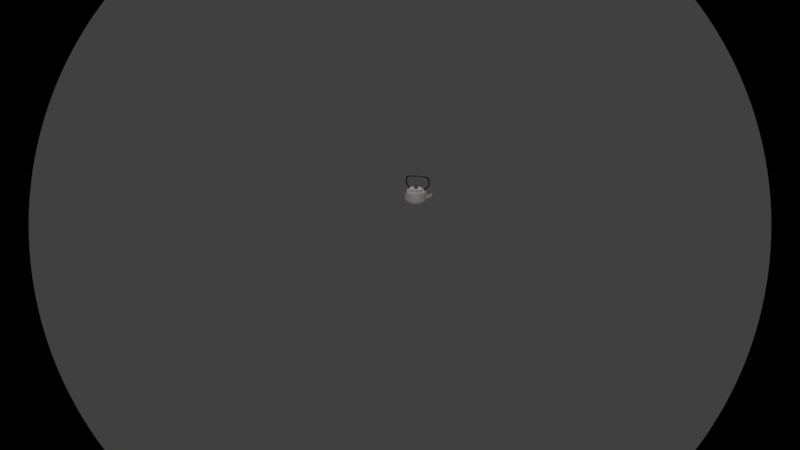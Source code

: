 # Source: tetera.blend  (saved by Blender 2.79.0; exported with 4.5.12 LTS)
import bpy
from mathutils import Matrix  # noqa: F401  (used for matrix-valued properties, if any)

bpy.ops.wm.read_factory_settings(use_empty=True)
scene = bpy.context.scene
scene.name = 'Scene'

# ---- collections
col_collection_1 = bpy.data.collections.new('Collection 1'); scene.collection.children.link(col_collection_1)

# ---- materials (node trees are filled in below, after node groups)
mat_material_001 = bpy.data.materials.new('Material.001')
mat_material_001.alpha_threshold = 0.0
mat_material_001.use_transparent_shadow = False
mat_material_001.diffuse_color = (0.8, 0.783, 0.7334, 1.0)
mat_material_001.roughness = 0.5
mat_material_004 = bpy.data.materials.new('Material.004')
mat_material_004.alpha_threshold = 0.0
mat_material_004.use_transparent_shadow = False
mat_material_004.diffuse_color = (0.0, 0.0, 0.0, 1.0)
mat_material_004.roughness = 0.5
mat_material_005 = bpy.data.materials.new('Material.005')
mat_material_005.alpha_threshold = 0.0
mat_material_005.use_transparent_shadow = False
mat_material_005.diffuse_color = (0.0, 0.0, 0.0, 1.0)
mat_material_005.roughness = 0.5
mat_material_006 = bpy.data.materials.new('Material.006')
mat_material_006.alpha_threshold = 0.0
mat_material_006.use_transparent_shadow = False
mat_material_006.diffuse_color = (0.0, 0.0, 0.0, 1.0)
mat_material_006.roughness = 0.5
mat_material = bpy.data.materials.new('Material')
mat_material.alpha_threshold = 0.0
mat_material.use_transparent_shadow = False
mat_material.diffuse_color = (0.0, 0.0, 0.0, 1.0)
mat_material.roughness = 0.5

# ---- material node trees

# ---- world
world_world = bpy.data.worlds.new('World'); scene.world = world_world
world_world.color = (0.05088, 0.05088, 0.05088)
world_world.use_sun_shadow = False
world_world.sun_shadow_jitter_overblur = 0.0
world_world.cycles.sampling_method = 'MANUAL'

# ---- cameras
cam_camera = bpy.data.cameras.new('Camera')
cam_camera.type = 'PANO'
cam_camera.clip_end = 100.0
cam_camera.lens = 32.68
cam_camera.sensor_width = 32.0
cam_camera.sensor_height = 18.0
cam_camera.ortho_scale = 7.314
cam_camera.dof.focus_distance = 0.0
cam_camera.dof.aperture_fstop = 128.0

# ---- lights
light_lamp = bpy.data.lights.new('Lamp', 'POINT')
light_lamp.transmission_factor = 0.0
light_lamp.cutoff_distance = 30.0
light_lamp.energy = 100.0
light_lamp.shadow_buffer_clip_start = 1.001
light_lamp.shadow_soft_size = 0.1
light_lamp.shadow_maximum_resolution = 0.006
light_lamp.use_absolute_resolution = True
light_lamp_003 = bpy.data.lights.new('Lamp.003', 'POINT')
light_lamp_003.transmission_factor = 0.0
light_lamp_003.cutoff_distance = 30.0
light_lamp_003.energy = 100.0
light_lamp_003.shadow_buffer_clip_start = 1.001
light_lamp_003.shadow_soft_size = 0.1
light_lamp_003.shadow_maximum_resolution = 0.006
light_lamp_003.use_absolute_resolution = True
light_lamp_004 = bpy.data.lights.new('Lamp.004', 'POINT')
light_lamp_004.transmission_factor = 0.0
light_lamp_004.cutoff_distance = 30.0
light_lamp_004.energy = 100.0
light_lamp_004.shadow_buffer_clip_start = 1.001
light_lamp_004.shadow_soft_size = 0.1
light_lamp_004.shadow_maximum_resolution = 0.006
light_lamp_004.use_absolute_resolution = True

# ---- meshes
me_cylinder = bpy.data.meshes.new('Cylinder')
me_cylinder.from_pydata([(2.97e-08, 0.413, -0.7962), (-0.01428, 1.316, 1.0), (0.0803, 0.4051, -0.7962), (0.2382, 1.291, 1.0), (0.1575, 0.3817, -0.7962), (0.4811, 1.217, 1.0), (0.2287, 0.3436, -0.7962), (0.7048, 1.098, 1.0), (0.2911, 0.2924, -0.7962), (0.901, 0.9366, 1.0), (0.3422, 0.2301, -0.7962), (1.062, 0.7405, 1.0), (0.3803, 0.1589, -0.7962), (1.182, 0.5167, 1.0), (0.4037, 0.08167, -0.7962), (1.255, 0.2739, 1.0), (0.4116, 0.001368, -0.7962), (1.28, 0.02137, 1.0), (0.4037, -0.07893, -0.7962), (1.255, -0.2311, 1.0), (0.3803, -0.1562, -0.7962), (1.182, -0.474, 1.0), (0.3422, -0.2273, -0.7962), (1.062, -0.6977, 1.0), (0.2911, -0.2897, -0.7962), (0.901, -0.8939, 1.0), (0.2287, -0.3409, -0.7962), (0.7048, -1.055, 1.0), (0.1575, -0.3789, -0.7962), (0.4811, -1.174, 1.0), (0.0803, -0.4023, -0.7962), (0.2382, -1.248, 1.0), (-6.283e-08, -0.4103, -0.7962), (-0.01428, -1.273, 1.0), (-0.0803, -0.4023, -0.7962), (-0.2668, -1.248, 1.0), (-0.1575, -0.3789, -0.7962), (-0.5096, -1.174, 1.0), (-0.2287, -0.3409, -0.7962), (-0.7334, -1.055, 1.0), (-0.2911, -0.2897, -0.7962), (-0.9295, -0.8939, 1.0), (-0.3422, -0.2273, -0.7962), (-1.09, -0.6977, 1.0), (-0.3803, -0.1562, -0.7962), (-1.21, -0.474, 1.0), (-0.4037, -0.07893, -0.7962), (-1.284, -0.2311, 1.0), (-0.4116, 0.001368, -0.7962), (-1.309, 0.02137, 1.0), (-0.4037, 0.08167, -0.7962), (-1.284, 0.2739, 1.0), (-0.3803, 0.1589, -0.7962), (-1.21, 0.5167, 1.0), (-0.3422, 0.2301, -0.7962), (-1.09, 0.7405, 1.0), (-0.2911, 0.2924, -0.7962), (-0.9295, 0.9366, 1.0), (-0.2287, 0.3436, -0.7962), (-0.7334, 1.098, 1.0), (-0.1575, 0.3817, -0.7962), (-0.5096, 1.217, 1.0), (-0.0803, 0.4051, -0.7962), (-0.2668, 1.291, 1.0), (-4.785e-08, 1.548, -0.4061), (-3.77e-08, 1.531, 0.189), (-0.02287, 1.492, 0.5774), (0.2624, 1.464, 0.5774), (0.2985, 1.502, 0.189), (0.3018, 1.519, -0.4061), (0.5366, 1.381, 0.5774), (0.5855, 1.415, 0.189), (0.592, 1.43, -0.4061), (0.7894, 1.246, 0.5774), (0.85, 1.273, 0.189), (0.8594, 1.288, -0.4061), (1.011, 1.064, 0.5774), (1.082, 1.083, 0.189), (1.094, 1.095, -0.4061), (1.193, 0.8423, 0.5774), (1.272, 0.8513, 0.189), (1.286, 0.8608, -0.4061), (1.328, 0.5896, 0.5774), (1.413, 0.5868, 0.189), (1.429, 0.5933, -0.4061), (1.411, 0.3153, 0.5774), (1.501, 0.2998, 0.189), (1.517, 0.3031, -0.4061), (1.439, 0.03006, 0.5774), (1.53, 0.001368, 0.189), (1.547, 0.001368, -0.4061), (1.411, -0.2552, 0.5774), (1.501, -0.2971, 0.189), (1.517, -0.3004, -0.4061), (1.328, -0.5295, 0.5774), (1.413, -0.5841, 0.189), (1.429, -0.5906, -0.4061), (1.193, -0.7822, 0.5774), (1.272, -0.8486, 0.189), (1.286, -0.858, -0.4061), (1.011, -1.004, 0.5774), (1.082, -1.08, 0.189), (1.094, -1.092, -0.4061), (0.7894, -1.186, 0.5774), (0.85, -1.271, 0.189), (0.8594, -1.285, -0.4061), (0.5366, -1.321, 0.5774), (0.5855, -1.412, 0.189), (0.592, -1.428, -0.4061), (0.2624, -1.404, 0.5774), (0.2985, -1.499, 0.189), (0.3018, -1.516, -0.4061), (-0.02287, -1.432, 0.5774), (-5.362e-07, -1.529, 0.189), (-5.519e-07, -1.545, -0.4061), (-0.3081, -1.404, 0.5774), (-0.2985, -1.499, 0.189), (-0.3018, -1.516, -0.4061), (-0.5824, -1.321, 0.5774), (-0.5855, -1.412, 0.189), (-0.592, -1.428, -0.4061), (-0.8352, -1.186, 0.5774), (-0.85, -1.271, 0.189), (-0.8594, -1.285, -0.4061), (-1.057, -1.004, 0.5774), (-1.082, -1.08, 0.189), (-1.094, -1.092, -0.4061), (-1.239, -0.7822, 0.5774), (-1.272, -0.8486, 0.189), (-1.286, -0.858, -0.4061), (-1.374, -0.5295, 0.5774), (-1.413, -0.5841, 0.189), (-1.429, -0.5906, -0.4061), (-1.457, -0.2552, 0.5774), (-1.501, -0.2971, 0.189), (-1.517, -0.3004, -0.4061), (-1.485, 0.03006, 0.5774), (-1.53, 0.001369, 0.189), (-1.547, 0.001369, -0.4061), (-1.457, 0.3153, 0.5774), (-1.501, 0.2998, 0.189), (-1.517, 0.3031, -0.4061), (-1.374, 0.5896, 0.5774), (-1.413, 0.5868, 0.189), (-1.429, 0.5933, -0.4061), (-1.239, 0.8424, 0.5774), (-1.272, 0.8513, 0.189), (-1.286, 0.8608, -0.4061), (-1.057, 1.064, 0.5774), (-1.082, 1.083, 0.189), (-1.094, 1.095, -0.4061), (-0.8352, 1.246, 0.5774), (-0.85, 1.273, 0.189), (-0.8594, 1.288, -0.4061), (-0.5824, 1.381, 0.5774), (-0.5855, 1.415, 0.189), (-0.592, 1.43, -0.4061), (-0.3081, 1.464, 0.5774), (-0.2985, 1.502, 0.189), (-0.3018, 1.519, -0.4061), (0.1641, 0.8249, 1.096), (1.909e-08, 0.8411, 1.096), (0.3219, 0.7771, 1.096), (0.4673, 0.6993, 1.096), (0.5947, 0.5947, 1.096), (0.6993, 0.4673, 1.096), (0.7771, 0.3219, 1.096), (0.8249, 0.1641, 1.096), (0.8411, 1.084e-07, 1.096), (0.8249, -0.1641, 1.096), (0.7771, -0.3219, 1.096), (0.6993, -0.4673, 1.096), (0.5947, -0.5947, 1.096), (0.4673, -0.6993, 1.096), (0.3219, -0.7771, 1.096), (0.1641, -0.8249, 1.096), (-2.55e-07, -0.8411, 1.096), (-0.1641, -0.8249, 1.096), (-0.3219, -0.7771, 1.096), (-0.4673, -0.6993, 1.096), (-0.5947, -0.5947, 1.096), (-0.6993, -0.4673, 1.096), (-0.7771, -0.3219, 1.096), (-0.8249, -0.1641, 1.096), (-0.8411, 8.57e-07, 1.096), (-0.8249, 0.1641, 1.096), (-0.7771, 0.3219, 1.096), (-0.6993, 0.4673, 1.096), (-0.5947, 0.5947, 1.096), (-0.4673, 0.6993, 1.096), (-0.3219, 0.7771, 1.096), (-0.1641, 0.8249, 1.096), (0.1852, 0.9327, 1.311), (1.925e-09, 0.9509, 1.311), (0.3633, 0.8786, 1.311), (0.5275, 0.7909, 1.311), (0.6714, 0.6728, 1.311), (0.7894, 0.5289, 1.311), (0.8772, 0.3648, 1.311), (0.9312, 0.1867, 1.311), (0.9495, 0.001444, 1.311), (0.9312, -0.1838, 1.311), (0.8772, -0.3619, 1.311), (0.7894, -0.526, 1.311), (0.6714, -0.6699, 1.311), (0.5275, -0.788, 1.311), (0.3633, -0.8757, 1.311), (0.1852, -0.9298, 1.311), (-3.074e-07, -0.948, 1.311), (-0.1852, -0.9298, 1.311), (-0.3633, -0.8757, 1.311), (-0.5275, -0.788, 1.311), (-0.6714, -0.6699, 1.311), (-0.7894, -0.526, 1.311), (-0.8772, -0.3619, 1.311), (-0.9312, -0.1838, 1.311), (-0.9495, 0.001445, 1.311), (-0.9312, 0.1867, 1.311), (-0.8772, 0.3648, 1.311), (-0.7894, 0.5289, 1.311), (-0.6714, 0.6728, 1.311), (-0.5275, 0.7909, 1.311), (-0.3633, 0.8786, 1.311), (-0.1852, 0.9327, 1.311), (0.03811, 0.1916, 1.316), (2.485e-08, 0.1954, 1.316), (0.07476, 0.1805, 1.316), (0.1085, 0.1624, 1.316), (0.1381, 0.1381, 1.316), (0.1624, 0.1085, 1.316), (0.1805, 0.07476, 1.316), (0.1916, 0.03811, 1.316), (0.1954, 2.613e-07, 1.316), (0.1916, -0.03811, 1.316), (0.1805, -0.07476, 1.316), (0.1624, -0.1085, 1.316), (0.1381, -0.1381, 1.316), (0.1085, -0.1624, 1.316), (0.07476, -0.1805, 1.316), (0.03811, -0.1916, 1.316), (-3.881e-08, -0.1954, 1.316), (-0.03811, -0.1916, 1.316), (-0.07476, -0.1805, 1.316), (-0.1085, -0.1624, 1.316), (-0.1381, -0.1381, 1.316), (-0.1624, -0.1085, 1.316), (-0.1805, -0.07476, 1.316), (-0.1916, -0.03811, 1.316), (-0.1954, 4.486e-07, 1.316), (-0.1916, 0.03811, 1.316), (-0.1805, 0.07476, 1.316), (-0.1624, 0.1085, 1.316), (-0.1381, 0.1381, 1.316), (-0.1085, 0.1624, 1.316), (-0.07476, 0.1805, 1.316), (-0.03811, 0.1916, 1.316), (0.0425, 0.2122, 1.521), (0.001287, 0.2162, 1.521), (0.08212, 0.2002, 1.521), (0.07002, 0.1048, 1.45), (0.08912, 0.08912, 1.45), (0.1048, 0.07002, 1.45), (0.1164, 0.04823, 1.45), (0.1236, 0.02459, 1.45), (0.2125, 0.005014, 1.521), (0.2085, -0.0362, 1.521), (0.1964, -0.07582, 1.521), (0.1769, -0.1123, 1.521), (0.1507, -0.1443, 1.521), (0.1186, -0.1706, 1.521), (0.08212, -0.1901, 1.521), (0.0425, -0.2022, 1.521), (0.001287, -0.2062, 1.521), (-0.03992, -0.2022, 1.521), (-0.07955, -0.1901, 1.521), (-0.1161, -0.1706, 1.521), (-0.1481, -0.1443, 1.521), (-0.1743, -0.1123, 1.521), (-0.1939, -0.07582, 1.521), (-0.2059, -0.03619, 1.521), (-0.2099, 0.005015, 1.521), (-0.2059, 0.04622, 1.521), (-0.1939, 0.08585, 1.521), (-0.1743, 0.1224, 1.521), (-0.08912, 0.08912, 1.45), (-0.07002, 0.1048, 1.45), (-0.04823, 0.1164, 1.45), (-0.03992, 0.2122, 1.521), (0.0425, 0.2122, 1.605), (0.001287, 0.2162, 1.605), (0.08212, 0.2002, 1.605), (0.1186, 0.1806, 1.605), (0.1507, 0.1544, 1.605), (0.1769, 0.1224, 1.605), (0.1964, 0.08585, 1.605), (0.2085, 0.04622, 1.605), (0.2125, 0.005014, 1.605), (0.2085, -0.0362, 1.605), (0.1964, -0.07582, 1.605), (0.1769, -0.1123, 1.605), (0.1507, -0.1443, 1.605), (0.1186, -0.1706, 1.605), (0.08212, -0.1901, 1.605), (0.0425, -0.2022, 1.605), (0.001287, -0.2062, 1.605), (-0.03992, -0.2022, 1.605), (-0.07955, -0.1901, 1.605), (-0.1161, -0.1706, 1.605), (-0.1481, -0.1443, 1.605), (-0.1743, -0.1123, 1.605), (-0.1939, -0.07582, 1.605), (-0.2059, -0.03619, 1.605), (-0.2099, 0.005015, 1.605), (-0.2059, 0.04622, 1.605), (-0.1939, 0.08585, 1.605), (-0.1743, 0.1224, 1.605), (-0.1481, 0.1544, 1.605), (-0.07002, 0.1048, 1.5), (-0.07955, 0.2002, 1.605), (-0.03992, 0.2122, 1.605), (0.05311, 0.2655, 1.605), (0.001287, 0.2706, 1.605), (0.1029, 0.2504, 1.605), (0.1489, 0.2259, 1.605), (0.1891, 0.1928, 1.605), (0.2221, 0.1526, 1.605), (0.2467, 0.1067, 1.605), (0.2618, 0.05683, 1.605), (0.2669, 0.005014, 1.605), (0.2618, -0.04681, 1.605), (0.2467, -0.09663, 1.605), (0.2221, -0.1426, 1.605), (0.1891, -0.1828, 1.605), (0.1489, -0.2158, 1.605), (0.1029, -0.2404, 1.605), (0.05311, -0.2555, 1.605), (0.001287, -0.2606, 1.605), (-0.05053, -0.2555, 1.605), (-0.1004, -0.2404, 1.605), (-0.1463, -0.2158, 1.605), (-0.1865, -0.1828, 1.605), (-0.2196, -0.1426, 1.605), (-0.2441, -0.09663, 1.605), (-0.2592, -0.04681, 1.605), (-0.2643, 0.005015, 1.605), (-0.2592, 0.05683, 1.605), (-0.2441, 0.1067, 1.605), (-0.2196, 0.1526, 1.605), (-0.1865, 0.1928, 1.605), (-0.1463, 0.2259, 1.605), (-0.1004, 0.2504, 1.605), (-0.05053, 0.2655, 1.605), (0.01358, 0.0668, 1.717), (0.001287, 0.06801, 1.717), (0.0254, 0.06322, 1.717), (0.03629, 0.0574, 1.717), (0.04583, 0.04956, 1.717), (0.05367, 0.04001, 1.717), (0.05949, 0.02912, 1.717), (0.06308, 0.0173, 1.717), (0.06429, 0.005015, 1.717), (0.06308, -0.007276, 1.717), (0.05949, -0.01909, 1.717), (0.05367, -0.02999, 1.717), (0.04583, -0.03953, 1.717), (0.03629, -0.04737, 1.717), (0.0254, -0.05319, 1.717), (0.01358, -0.05677, 1.717), (0.001287, -0.05798, 1.717), (-0.011, -0.05677, 1.717), (-0.02282, -0.05319, 1.717), (-0.03371, -0.04737, 1.717), (-0.04326, -0.03953, 1.717), (-0.05109, -0.02999, 1.717), (-0.05692, -0.01909, 1.717), (-0.0605, -0.007276, 1.717), (-0.06171, 0.005015, 1.717), (-0.0605, 0.01731, 1.717), (-0.05692, 0.02912, 1.717), (-0.05109, 0.04001, 1.717), (-0.04326, 0.04956, 1.717), (-0.03371, 0.0574, 1.717), (-0.02282, 0.06322, 1.717), (-0.011, 0.0668, 1.717), (-1.028, 1.055, 0.5736), (-1.094, 1.1, -0.05527), (-0.602, 1.339, 0.5833), (-0.5978, 1.431, -0.04392), (-0.8618, 1.289, -0.05625), (-0.8283, 1.218, 0.5727), (-1.028, 1.055, 0.5736), (-1.094, 1.1, -0.05527), (-0.602, 1.339, 0.5833), (-0.5978, 1.431, -0.04392), (-0.8618, 1.289, -0.05625), (-0.8283, 1.218, 0.5727), (-0.949, 1.228, 0.5233), (-1.008, 1.286, 0.2978), (-0.7878, 1.336, 0.5233), (-0.8195, 1.412, 0.2978), (-0.9197, 1.357, 0.1233), (-0.8737, 1.29, 0.5233), (-1.131, 1.47, 0.539), (-1.232, 1.587, 0.3434), (-0.9642, 1.582, 0.5362), (-1.038, 1.717, 0.3402), (-1.106, 1.612, 0.107), (-1.053, 1.534, 0.5407), (-1.102, 1.451, 0.6906), (-1.325, 1.738, 0.685), (-0.9697, 1.572, 0.6828), (-1.155, 1.858, 0.676), (-1.231, 1.785, 0.6259), (-1.098, 1.598, 0.6943), (-1.137, 1.537, 0.8038), (-1.329, 1.784, 0.7993), (-1.04, 1.634, 0.7987), (-1.199, 1.875, 0.7934), (-1.289, 1.865, 0.9383), (-1.151, 1.672, 0.9418), (-1.287, 1.776, 0.935), (-1.15, 1.741, 0.6013), (-1.205, 1.831, 0.5984), (-1.247, 1.807, 0.9374), (-1.195, 1.623, 0.7646), (-1.285, 1.771, 0.7598), (0.6063, -0.6063, 1.0), (0.7048, -1.055, 1.0), (0.3281, -0.7922, 1.0), (0.9273, -0.9273, 0.5802), (0.7285, -1.09, 0.5802), (0.5018, -1.212, 0.5802), (0.6063, -0.6063, 1.0), (0.7048, -1.055, 1.0), (0.3281, -0.7922, 1.0), (0.9273, -0.9273, 0.5802), (0.7285, -1.09, 0.5802), (0.5018, -1.212, 0.5802), (0.6063, -0.6063, 1.0), (0.4764, -0.713, 1.0), (0.3281, -0.7922, 1.0), (0.9273, -0.9273, 0.5802), (0.7285, -1.09, 0.5802), (0.5018, -1.212, 0.5802), (0.6014, -0.7262, 0.9114), (0.5264, -0.7878, 0.9114), (0.4407, -0.8336, 0.9114), (0.7868, -0.9116, 0.6688), (0.672, -1.006, 0.6688), (0.5411, -1.076, 0.6688), (0.6014, -0.7262, 0.9114), (0.5264, -0.7878, 0.9114), (0.4407, -0.8336, 0.9114), (0.8544, -0.9863, 0.6762), (0.7264, -1.091, 0.6762), (0.5411, -1.076, 0.6688), (0.6014, -0.7262, 0.9114), (0.5264, -0.7878, 0.9114), (0.4407, -0.8336, 0.9114), (0.8544, -0.9863, 0.6762), (0.7264, -1.091, 0.6762), (0.5411, -1.076, 0.6688), (0.6014, -0.7262, 0.9114), (0.5264, -0.7878, 0.9114), (0.4407, -0.8336, 0.9114), (0.8544, -0.9863, 0.6762), (0.7264, -1.091, 0.6762), (0.5411, -1.076, 0.6688), (0.6014, -0.7262, 0.9114), (0.5264, -0.7878, 0.9114), (0.4407, -0.8336, 0.9114), (0.8544, -0.9863, 0.6762), (0.7264, -1.091, 0.6762), (0.5411, -1.076, 0.6688), (0.6014, -0.7262, 0.9114), (0.5264, -0.7878, 0.9114), (0.4407, -0.8336, 0.9114), (0.8544, -0.9863, 0.6762), (0.7264, -1.091, 0.6762), (0.5411, -1.076, 0.6688), (0.6014, -0.7262, 0.9114), (0.5264, -0.7878, 0.9114), (0.4407, -0.8336, 0.9114), (0.8544, -0.9863, 0.6762), (0.7264, -1.091, 0.6762), (0.5411, -1.076, 0.6688), (0.6014, -0.7262, 0.9114), (0.5264, -0.7878, 0.9114), (0.4407, -0.8336, 0.9114), (0.7868, -0.9116, 0.6688), (0.672, -1.006, 0.6688), (0.5411, -1.076, 0.6688), (0.9371, -1.183, 1.132), (0.8604, -1.242, 1.127), (0.7784, -1.293, 1.139), (0.4828, -1.139, 1.007), (0.471, -0.7314, 1.089), (0.6751, -1.037, 1.007), (0.7868, -0.9116, 0.6688), (0.9371, -1.183, 1.132), (0.8604, -1.242, 1.127), (0.7784, -1.293, 1.139), (0.3461, -0.7981, 1.089), (0.3461, -0.7981, 1.089), (0.471, -0.7314, 1.089), (0.4828, -1.139, 1.007), (0.6751, -1.037, 1.007), (0.4783, -0.7934, 1.076), (0.6174, -1.002, 1.02), (0.3931, -0.8389, 1.076), (0.4863, -1.072, 1.02), (0.4812, -0.8184, 1.07), (0.5942, -0.9875, 1.025), (0.412, -0.8554, 1.07), (0.4877, -1.044, 1.025), (0.5062, -0.8491, 1.599), (0.5669, -0.9477, 1.425), (0.4388, -0.8883, 1.606), (0.4631, -1.008, 1.437), (0.6626, -1.085, 1.743), (0.7784, -1.257, 1.73), (0.5935, -1.122, 1.741), (0.6721, -1.315, 1.727), (0.6714, -1.092, 2.47), (0.767, -1.236, 2.586), (0.6043, -1.132, 2.462), (0.6639, -1.298, 2.574), (0.5403, -0.9325, 2.776), (0.636, -1.077, 2.892), (0.4733, -0.9724, 2.769), (0.5328, -1.138, 2.88), (-0.1085, -0.04674, 2.827), (-0.01283, -0.1911, 2.943), (-0.1755, -0.08669, 2.819), (-0.116, -0.2526, 2.931), (-0.663, 0.7099, 2.803), (-0.5674, 0.5655, 2.919), (-0.7301, 0.6699, 2.795), (-0.6705, 0.504, 2.907), (-0.877, 1.002, 2.748), (-0.9412, 1.076, 2.931), (-0.9353, 0.9496, 2.74), (-1.031, 0.9958, 2.919), (-1.049, 1.234, 2.39), (-1.113, 1.308, 2.573), (-1.107, 1.182, 2.382), (-1.203, 1.228, 2.561), (-1.023, 1.198, 2.435), (-1.142, 1.347, 2.52), (-1.079, 1.144, 2.433), (-1.228, 1.263, 2.518), (-1.039, 1.216, 1.666), (-1.158, 1.364, 1.751), (-1.096, 1.161, 1.664), (-1.245, 1.28, 1.748), (-0.8887, 1.009, 1.531), (-0.9238, 1.041, 1.328), (-0.9515, 0.9637, 1.542), (-1.02, 0.971, 1.345), (-0.7371, 0.7899, 1.411), (-0.8645, 0.9489, 1.367), (-0.7939, 0.736, 1.416), (-0.9519, 0.866, 1.375), (-0.6911, 0.6954, 0.9368), (-0.8185, 0.8544, 0.8928), (-0.7479, 0.6415, 0.942), (-0.9059, 0.7715, 0.9008)], [(28, 102), (28, 105), (423, 422), (420, 423), (498, 489), (499, 492), (493, 500), (494, 501)], [(66, 1, 3, 67), (67, 3, 5, 70), (70, 5, 7, 73), (73, 7, 9, 76), (76, 9, 11, 79), (79, 11, 13, 82), (82, 13, 15, 85), (85, 15, 17, 88), (88, 17, 19, 91), (91, 19, 21, 94), (94, 21, 23, 97), (97, 23, 25, 100), (429, 426, 432, 435), (426, 427, 433, 432), (106, 29, 31, 109), (109, 31, 33, 112), (112, 33, 35, 115), (115, 35, 37, 118), (118, 37, 39, 121), (121, 39, 41, 124), (124, 41, 43, 127), (127, 43, 45, 130), (130, 45, 47, 133), (133, 47, 49, 136), (136, 49, 51, 139), (139, 51, 53, 142), (142, 53, 55, 145), (145, 55, 57, 148), (148, 57, 59, 151), (151, 59, 61, 154), (5, 3, 160, 162), (154, 61, 63, 157), (157, 63, 1, 66), (0, 2, 4, 6, 8, 10, 12, 14, 16, 18, 20, 22, 24, 26, 28, 30, 32, 34, 36, 38, 40, 42, 44, 46, 48, 50, 52, 54, 56, 58, 60, 62), (62, 159, 64, 0), (159, 158, 65, 64), (158, 157, 66, 65), (60, 156, 159, 62), (156, 155, 158, 159), (155, 154, 157, 158), (58, 153, 156, 60), (153, 152, 155, 156), (56, 150, 153, 58), (150, 149, 152, 153), (152, 149, 385, 388), (54, 147, 150, 56), (147, 146, 149, 150), (146, 145, 148, 149), (52, 144, 147, 54), (144, 143, 146, 147), (143, 142, 145, 146), (50, 141, 144, 52), (141, 140, 143, 144), (140, 139, 142, 143), (48, 138, 141, 50), (138, 137, 140, 141), (137, 136, 139, 140), (46, 135, 138, 48), (135, 134, 137, 138), (134, 133, 136, 137), (44, 132, 135, 46), (132, 131, 134, 135), (131, 130, 133, 134), (42, 129, 132, 44), (129, 128, 131, 132), (128, 127, 130, 131), (40, 126, 129, 42), (126, 125, 128, 129), (125, 124, 127, 128), (38, 123, 126, 40), (123, 122, 125, 126), (122, 121, 124, 125), (36, 120, 123, 38), (120, 119, 122, 123), (119, 118, 121, 122), (34, 117, 120, 36), (117, 116, 119, 120), (116, 115, 118, 119), (32, 114, 117, 34), (114, 113, 116, 117), (113, 112, 115, 116), (30, 111, 114, 32), (111, 110, 113, 114), (110, 109, 112, 113), (28, 108, 111, 30), (108, 107, 110, 111), (107, 106, 109, 110), (26, 105, 108, 28), (105, 104, 107, 108), (104, 103, 106, 107), (24, 102, 105, 26), (102, 101, 104, 105), (101, 100, 103, 104), (22, 99, 102, 24), (99, 98, 101, 102), (98, 97, 100, 101), (20, 96, 99, 22), (96, 95, 98, 99), (95, 94, 97, 98), (18, 93, 96, 20), (93, 92, 95, 96), (92, 91, 94, 95), (16, 90, 93, 18), (90, 89, 92, 93), (89, 88, 91, 92), (14, 87, 90, 16), (87, 86, 89, 90), (86, 85, 88, 89), (12, 84, 87, 14), (84, 83, 86, 87), (83, 82, 85, 86), (10, 81, 84, 12), (81, 80, 83, 84), (80, 79, 82, 83), (8, 78, 81, 10), (78, 77, 80, 81), (77, 76, 79, 80), (6, 75, 78, 8), (75, 74, 77, 78), (74, 73, 76, 77), (4, 72, 75, 6), (72, 71, 74, 75), (71, 70, 73, 74), (2, 69, 72, 4), (69, 68, 71, 72), (68, 67, 70, 71), (0, 64, 69, 2), (64, 65, 68, 69), (65, 66, 67, 68), (170, 169, 201, 202), (23, 21, 170, 171), (41, 39, 179, 180), (59, 57, 188, 189), (15, 13, 166, 167), (33, 31, 175, 176), (51, 49, 184, 185), (7, 5, 162, 163), (25, 23, 171, 172), (43, 41, 180, 181), (61, 59, 189, 190), (17, 15, 167, 168), (35, 33, 176, 177), (53, 51, 185, 186), (9, 7, 163, 164), (27, 25, 172, 173), (45, 43, 181, 182), (63, 61, 190, 191), (19, 17, 168, 169), (37, 35, 177, 178), (55, 53, 186, 187), (11, 9, 164, 165), (27, 173, 496, 497), (47, 45, 182, 183), (3, 1, 161, 160), (1, 63, 191, 161), (21, 19, 169, 170), (39, 37, 178, 179), (57, 55, 187, 188), (13, 11, 165, 166), (31, 29, 174, 175), (49, 47, 183, 184), (205, 204, 236, 237), (184, 183, 215, 216), (171, 170, 202, 203), (185, 184, 216, 217), (172, 171, 203, 204), (186, 185, 217, 218), (173, 172, 204, 205), (187, 186, 218, 219), (174, 173, 205, 206), (160, 161, 193, 192), (188, 187, 219, 220), (175, 174, 206, 207), (162, 160, 192, 194), (189, 188, 220, 221), (176, 175, 207, 208), (163, 162, 194, 195), (190, 189, 221, 222), (177, 176, 208, 209), (164, 163, 195, 196), (191, 190, 222, 223), (178, 177, 209, 210), (165, 164, 196, 197), (161, 191, 223, 193), (179, 178, 210, 211), (166, 165, 197, 198), (180, 179, 211, 212), (167, 166, 198, 199), (181, 180, 212, 213), (168, 167, 199, 200), (182, 181, 213, 214), (169, 168, 200, 201), (183, 182, 214, 215), (240, 239, 271, 272), (219, 218, 250, 251), (206, 205, 237, 238), (192, 193, 225, 224), (220, 219, 251, 252), (207, 206, 238, 239), (194, 192, 224, 226), (221, 220, 252, 253), (208, 207, 239, 240), (195, 194, 226, 227), (222, 221, 253, 254), (209, 208, 240, 241), (196, 195, 227, 228), (223, 222, 254, 255), (210, 209, 241, 242), (197, 196, 228, 229), (193, 223, 255, 225), (211, 210, 242, 243), (198, 197, 229, 230), (212, 211, 243, 244), (199, 198, 230, 231), (213, 212, 244, 245), (200, 199, 231, 232), (214, 213, 245, 246), (201, 200, 232, 233), (215, 214, 246, 247), (202, 201, 233, 234), (216, 215, 247, 248), (203, 202, 234, 235), (217, 216, 248, 249), (204, 203, 235, 236), (218, 217, 249, 250), (275, 274, 306, 307), (227, 226, 258, 259), (254, 253, 285, 286), (241, 240, 272, 273), (228, 227, 259, 260), (255, 254, 286, 287), (242, 241, 273, 274), (229, 228, 260, 261), (225, 255, 287, 257), (243, 242, 274, 275), (230, 229, 261, 262), (244, 243, 275, 276), (231, 230, 262, 263), (245, 244, 276, 277), (232, 231, 263, 264), (246, 245, 277, 278), (233, 232, 264, 265), (247, 246, 278, 279), (234, 233, 265, 266), (248, 247, 279, 280), (235, 234, 266, 267), (249, 248, 280, 281), (236, 235, 267, 268), (250, 249, 281, 282), (237, 236, 268, 269), (251, 250, 282, 283), (238, 237, 269, 270), (224, 225, 257, 256), (252, 251, 283, 284), (239, 238, 270, 271), (226, 224, 256, 258), (253, 252, 284, 285), (310, 309, 341, 342), (262, 261, 293, 294), (276, 275, 307, 308), (263, 262, 294, 295), (277, 276, 308, 309), (264, 263, 295, 296), (278, 277, 309, 310), (265, 264, 296, 297), (279, 278, 310, 311), (266, 265, 297, 298), (280, 279, 311, 312), (267, 266, 298, 299), (281, 280, 312, 313), (268, 267, 299, 300), (282, 281, 313, 314), (269, 268, 300, 301), (283, 282, 314, 315), (270, 269, 301, 302), (256, 257, 289, 288), (284, 283, 315, 316), (271, 270, 302, 303), (258, 256, 288, 290), (285, 284, 316, 317), (272, 271, 303, 304), (259, 258, 290, 291), (286, 285, 317, 318), (273, 272, 304, 305), (260, 259, 291, 292), (287, 286, 318, 319), (274, 273, 305, 306), (261, 260, 292, 293), (257, 287, 319, 289), (345, 344, 376, 377), (297, 296, 328, 329), (311, 310, 342, 343), (298, 297, 329, 330), (312, 311, 343, 344), (299, 298, 330, 331), (313, 312, 344, 345), (300, 299, 331, 332), (314, 313, 345, 346), (301, 300, 332, 333), (315, 314, 346, 347), (302, 301, 333, 334), (288, 289, 321, 320), (316, 315, 347, 348), (303, 302, 334, 335), (290, 288, 320, 322), (317, 316, 348, 349), (304, 303, 335, 336), (291, 290, 322, 323), (318, 317, 349, 350), (305, 304, 336, 337), (292, 291, 323, 324), (319, 318, 350, 351), (306, 305, 337, 338), (293, 292, 324, 325), (289, 319, 351, 321), (307, 306, 338, 339), (294, 293, 325, 326), (308, 307, 339, 340), (295, 294, 326, 327), (309, 308, 340, 341), (296, 295, 327, 328), (352, 353, 383, 382, 381, 380, 379, 378, 377, 376, 375, 374, 373, 372, 371, 370, 369, 368, 367, 366, 365, 364, 363, 362, 361, 360, 359, 358, 357, 356, 355, 354), (332, 331, 363, 364), (346, 345, 377, 378), (333, 332, 364, 365), (347, 346, 378, 379), (334, 333, 365, 366), (320, 321, 353, 352), (348, 347, 379, 380), (335, 334, 366, 367), (322, 320, 352, 354), (349, 348, 380, 381), (336, 335, 367, 368), (323, 322, 354, 355), (350, 349, 381, 382), (337, 336, 368, 369), (324, 323, 355, 356), (351, 350, 382, 383), (338, 337, 369, 370), (325, 324, 356, 357), (321, 351, 383, 353), (339, 338, 370, 371), (326, 325, 357, 358), (340, 339, 371, 372), (327, 326, 358, 359), (341, 340, 372, 373), (328, 327, 359, 360), (342, 341, 373, 374), (329, 328, 360, 361), (343, 342, 374, 375), (330, 329, 361, 362), (344, 343, 375, 376), (331, 330, 362, 363), (384, 389, 395, 390), (151, 154, 386, 389), (154, 155, 387, 386), (148, 151, 389, 384), (149, 148, 384, 385), (155, 152, 388, 387), (394, 391, 397, 400), (389, 386, 392, 395), (386, 387, 393, 392), (388, 385, 391, 394), (387, 388, 394, 393), (385, 384, 390, 391), (396, 401, 407, 402), (393, 394, 400, 399), (391, 390, 396, 397), (390, 395, 401, 396), (395, 392, 398, 401), (392, 393, 399, 398), (406, 403, 409, 412), (401, 398, 404, 407), (398, 399, 405, 404), (400, 397, 403, 406), (399, 400, 406, 405), (397, 396, 402, 403), (413, 410, 416, 419), (405, 406, 412, 411), (403, 402, 408, 409), (402, 407, 413, 408), (407, 404, 410, 413), (404, 405, 411, 410), (410, 411, 417, 416), (412, 409, 415, 418), (411, 412, 418, 417), (409, 408, 414, 415), (408, 413, 419, 414), (25, 27, 427, 426), (103, 100, 429, 430), (100, 25, 426, 429), (29, 106, 431, 428), (106, 103, 430, 431), (27, 29, 428, 427), (421, 422, 425, 424), (431, 430, 436, 437), (427, 428, 434, 433), (428, 431, 437, 434), (430, 429, 435, 436), (433, 434, 440, 439), (434, 437, 443, 440), (436, 435, 441, 442), (432, 433, 439, 438), (435, 432, 438, 441), (437, 436, 442, 443), (438, 439, 445, 444), (441, 438, 444, 447), (443, 442, 448, 449), (439, 440, 446, 445), (440, 443, 449, 446), (442, 441, 447, 448), (445, 446, 452, 451), (446, 449, 455, 452), (448, 447, 453, 454), (444, 445, 451, 450), (447, 444, 450, 453), (449, 448, 454, 455), (453, 450, 456, 459), (455, 454, 460, 461), (451, 452, 458, 457), (452, 455, 461, 458), (454, 453, 459, 460), (450, 451, 457, 456), (458, 461, 467, 464), (460, 459, 465, 466), (456, 457, 463, 462), (459, 456, 462, 465), (461, 460, 466, 467), (457, 458, 464, 463), (467, 466, 472, 473), (463, 464, 470, 469), (464, 467, 473, 470), (466, 465, 471, 472), (462, 463, 469, 468), (465, 462, 468, 471), (472, 471, 477, 478), (468, 469, 475, 474), (471, 468, 474, 477), (473, 472, 478, 479), (469, 470, 476, 475), (470, 473, 479, 476), (475, 476, 482, 481), (476, 479, 485, 482), (478, 477, 483, 484), (474, 475, 481, 480), (477, 474, 480, 483), (479, 478, 484, 485), (480, 481, 487, 486), (483, 480, 486, 489), (485, 484, 490, 491), (481, 482, 488, 487), (482, 485, 491, 488), (484, 483, 489, 490), (174, 29, 495, 502), (504, 503, 509, 507), (502, 495, 505, 503), (29, 27, 497, 495), (173, 174, 502, 496), (497, 496, 504, 506), (495, 497, 506, 505), (496, 502, 503, 504), (508, 507, 511, 512), (503, 505, 510, 509), (505, 506, 508, 510), (506, 504, 507, 508), (511, 513, 517, 515), (507, 509, 513, 511), (509, 510, 514, 513), (510, 508, 512, 514), (518, 516, 520, 522), (513, 514, 518, 517), (514, 512, 516, 518), (512, 511, 515, 516), (519, 521, 525, 523), (516, 515, 519, 520), (515, 517, 521, 519), (517, 518, 522, 521), (523, 525, 529, 527), (521, 522, 526, 525), (522, 520, 524, 526), (520, 519, 523, 524), (529, 530, 534, 533), (525, 526, 530, 529), (526, 524, 528, 530), (524, 523, 527, 528), (534, 532, 536, 538), (530, 528, 532, 534), (528, 527, 531, 532), (527, 529, 533, 531), (535, 537, 541, 539), (532, 531, 535, 536), (531, 533, 537, 535), (533, 534, 538, 537), (542, 540, 544, 546), (537, 538, 542, 541), (538, 536, 540, 542), (536, 535, 539, 540), (543, 545, 549, 547), (540, 539, 543, 544), (539, 541, 545, 543), (541, 542, 546, 545), (550, 548, 552, 554), (545, 546, 550, 549), (546, 544, 548, 550), (544, 543, 547, 548), (554, 552, 556, 558), (548, 547, 551, 552), (547, 549, 553, 551), (549, 550, 554, 553), (555, 557, 561, 559), (552, 551, 555, 556), (551, 553, 557, 555), (553, 554, 558, 557), (562, 560, 564, 566), (557, 558, 562, 561), (558, 556, 560, 562), (556, 555, 559, 560), (566, 564, 563, 565), (560, 559, 563, 564), (559, 561, 565, 563), (561, 562, 566, 565)])
me_cylinder.polygons.foreach_set('use_smooth', [True] * 521)
me_cylinder.polygons.foreach_set('material_index', [0, 0, 0, 0, 0, 0, 0, 0, 0, 0, 0, 0, 0, 0, 0, 0, 0, 0, 0, 0, 0, 0, 0, 0, 0, 0, 0, 0, 0, 0, 0, 0, 0, 0, 0, 0, 0, 0, 0, 0, 0, 0, 0, 0, 0, 0, 0, 0, 0, 0, 0, 0, 0, 0, 0, 0, 0, 0, 0, 0, 0, 0, 0, 0, 0, 0, 0, 0, 0, 0, 0, 0, 0, 0, 0, 0, 0, 0, 0, 0, 0, 0, 0, 0, 0, 0, 0, 0, 0, 0, 0, 0, 0, 0, 0, 0, 0, 0, 0, 0, 0, 0, 0, 0, 0, 0, 0, 0, 0, 0, 0, 0, 0, 0, 0, 0, 0, 0, 0, 0, 0, 0, 0, 0, 0, 0, 0, 0, 0, 0, 0, 0, 0, 0, 0, 0, 0, 0, 0, 0, 0, 0, 0, 0, 0, 0, 0, 0, 0, 0, 0, 0, 0, 0, 0, 0, 0, 0, 0, 0, 0, 0, 0, 0, 0, 0, 0, 0, 0, 0, 0, 0, 0, 0, 0, 0, 0, 0, 0, 0, 0, 0, 0, 0, 0, 0, 0, 0, 0, 0, 0, 0, 0, 3, 0, 0, 0, 0, 0, 0, 0, 0, 0, 0, 0, 0, 0, 0, 0, 0, 0, 0, 0, 0, 0, 0, 0, 0, 0, 0, 0, 0, 0, 0, 0, 3, 3, 3, 3, 3, 3, 3, 3, 3, 3, 3, 3, 3, 3, 3, 3, 3, 3, 3, 3, 3, 3, 3, 3, 3, 3, 3, 3, 3, 3, 3, 3, 0, 2, 3, 0, 3, 2, 3, 0, 3, 2, 3, 0, 0, 0, 2, 0, 0, 0, 0, 0, 0, 0, 0, 0, 2, 0, 3, 2, 0, 3, 0, 0, 3, 0, 0, 0, 0, 0, 0, 0, 0, 0, 0, 0, 3, 0, 0, 0, 0, 0, 0, 0, 0, 0, 0, 0, 0, 0, 0, 0, 0, 0, 0, 0, 3, 3, 3, 3, 3, 3, 3, 3, 3, 3, 3, 3, 3, 3, 3, 3, 3, 3, 3, 3, 3, 3, 3, 3, 3, 3, 3, 3, 3, 3, 3, 3, 0, 0, 0, 0, 0, 0, 0, 0, 0, 0, 0, 0, 0, 0, 0, 0, 0, 0, 0, 0, 0, 0, 0, 0, 0, 0, 0, 0, 0, 0, 0, 0, 0, 0, 0, 0, 0, 0, 0, 0, 0, 0, 0, 0, 0, 0, 0, 0, 0, 0, 0, 0, 0, 0, 0, 0, 0, 0, 0, 0, 0, 0, 0, 0, 0, 0, 0, 0, 0, 0, 0, 0, 0, 0, 0, 0, 0, 0, 0, 0, 0, 0, 0, 0, 0, 0, 0, 0, 0, 0, 0, 0, 0, 0, 0, 0, 0, 0, 0, 0, 0, 0, 0, 0, 0, 0, 0, 0, 0, 0, 0, 0, 4, 0, 0, 0, 2, 2, 0, 1, 2, 1, 2, 2, 2, 2, 2, 1, 2, 2, 2, 1, 3, 2, 1, 2, 2, 4, 0, 2, 2, 2, 2, 1, 2, 1, 2, 2, 2, 2, 2, 1, 2, 1, 2, 2, 2, 1, 2, 2, 2, 2, 2, 1, 0, 1, 2, 2])
me_cylinder.materials.append(mat_material_001)
me_cylinder.materials.append(mat_material_004)
me_cylinder.materials.append(mat_material_005)
me_cylinder.materials.append(mat_material_006)
me_cylinder.materials.append(mat_material)
me_cylinder.use_remesh_preserve_volume = False
me_cylinder.use_remesh_preserve_attributes = False
me_cylinder.use_mirror_vertex_groups = False
me_cylinder.update()

# ---- objects
ob_cylinder = bpy.data.objects.new('Cylinder', me_cylinder)
ob_lamp = bpy.data.objects.new('Lamp', light_lamp)
ob_camera = bpy.data.objects.new('Camera', cam_camera)
ob_lamp_003 = bpy.data.objects.new('Lamp.003', light_lamp_003)
ob_lamp_001 = bpy.data.objects.new('Lamp.001', light_lamp_004)

# ---- transforms, parenting, visibility, modifiers, constraints
ob_cylinder.location = (1.643, 1.571, 2.959)
ob_cylinder.rotation_euler = (3.148, 3.142, -4.895)
ob_cylinder.scale = (0.3291, 0.3291, 0.3291)
ob_cylinder.lineart.crease_threshold = 0.0
_m = ob_cylinder.modifiers.new('Subsurf', 'SUBSURF')
_m.uv_smooth = 'PRESERVE_CORNERS'
_m.quality = 2
_m.show_only_control_edges = False
ob_lamp.location = (-0.1945, 3.661, 6.208)
ob_lamp.rotation_euler = (0.6503, 0.05522, 1.866)
ob_lamp.lock_rotations_4d = False
ob_lamp.empty_display_type = 'ARROWS'
ob_lamp.color = (0.0, 0.0, 0.0, 0.0)
ob_lamp.lineart.crease_threshold = 0.0
ob_camera.location = (8.559, -6.518, 6.852)
ob_camera.rotation_euler = (1.115, 0.0, 0.7713)
ob_camera.lock_rotations_4d = False
ob_camera.empty_display_type = 'ARROWS'
ob_camera.color = (0.0, 0.0, 0.0, 0.0)
ob_camera.display_type = 'WIRE'
ob_camera.lineart.crease_threshold = 0.0
ob_lamp_003.location = (0.246, 2.577, 6.504)
ob_lamp_003.rotation_euler = (0.6503, 0.05522, 1.866)
ob_lamp_003.lock_rotations_4d = False
ob_lamp_003.empty_display_type = 'ARROWS'
ob_lamp_003.color = (0.0, 0.0, 0.0, 0.0)
ob_lamp_003.lineart.crease_threshold = 0.0
ob_lamp_001.location = (4.044, -1.9, 4.799)
ob_lamp_001.rotation_euler = (0.6503, 0.05522, 1.866)
ob_lamp_001.lock_rotations_4d = False
ob_lamp_001.empty_display_type = 'ARROWS'
ob_lamp_001.color = (0.0, 0.0, 0.0, 0.0)
ob_lamp_001.lineart.crease_threshold = 0.0

# ---- collection membership
col_collection_1.objects.link(ob_cylinder)
col_collection_1.objects.link(ob_lamp)
col_collection_1.objects.link(ob_camera)
col_collection_1.objects.link(ob_lamp_003)
col_collection_1.objects.link(ob_lamp_001)

# ---- scene / render settings (as saved in the file)
scene.camera = ob_camera
scene.frame_start = 1; scene.frame_end = 250; scene.frame_set(0)
scene.render.engine = 'BLENDER_EEVEE_NEXT'
scene.render.resolution_percentage = 50
scene.render.dither_intensity = 0.0
scene.cycles.use_denoising = False
scene.cycles.samples = 128
scene.cycles.sampling_pattern = 'TABULATED_SOBOL'
scene.cycles.light_sampling_threshold = 0.0
scene.cycles.use_adaptive_sampling = False
scene.cycles.use_light_tree = False
scene.cycles.blur_glossy = 0.0
scene.cycles.sample_clamp_indirect = 0.0
scene.view_settings.view_transform = 'Standard'
bpy.context.view_layer.update()
